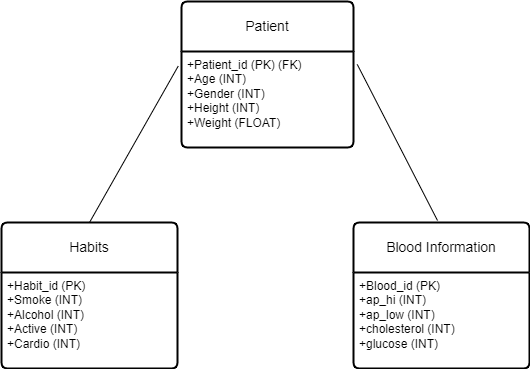

The diagram above was exported from draw.io. Its source (the exported page's mxGraphModel, read from the mxfile embedded in the PNG):
<mxGraphModel dx="1450" dy="580" grid="0" gridSize="10" guides="1" tooltips="1" connect="1" arrows="1" fold="1" page="0" pageScale="1" pageWidth="850" pageHeight="1100" math="0" shadow="0">
  <root>
    <mxCell id="0" />
    <mxCell id="1" parent="0" />
    <mxCell id="lQbvDNomv9ATZkCUnDh2-1" value="Patient" style="swimlane;childLayout=stackLayout;horizontal=1;startSize=50;horizontalStack=0;rounded=1;fontSize=14;fontStyle=0;strokeWidth=2;resizeParent=0;resizeLast=1;shadow=0;dashed=0;align=center;arcSize=4;whiteSpace=wrap;html=1;" vertex="1" parent="1">
      <mxGeometry x="-77" y="16" width="172" height="146" as="geometry" />
    </mxCell>
    <mxCell id="lQbvDNomv9ATZkCUnDh2-2" value="+Patient_id (PK) (FK)&lt;br&gt;+Age (INT)&lt;br&gt;+Gender (INT)&lt;br&gt;+Height (INT)&lt;br&gt;+Weight (FLOAT)" style="align=left;strokeColor=none;fillColor=none;spacingLeft=4;fontSize=12;verticalAlign=top;resizable=0;rotatable=0;part=1;html=1;" vertex="1" parent="lQbvDNomv9ATZkCUnDh2-1">
      <mxGeometry y="50" width="172" height="96" as="geometry" />
    </mxCell>
    <mxCell id="lQbvDNomv9ATZkCUnDh2-5" value="Blood Information" style="swimlane;childLayout=stackLayout;horizontal=1;startSize=50;horizontalStack=0;rounded=1;fontSize=14;fontStyle=0;strokeWidth=2;resizeParent=0;resizeLast=1;shadow=0;dashed=0;align=center;arcSize=4;whiteSpace=wrap;html=1;" vertex="1" parent="1">
      <mxGeometry x="95" y="237" width="176" height="146" as="geometry" />
    </mxCell>
    <mxCell id="lQbvDNomv9ATZkCUnDh2-6" value="+Blood_id (PK)&lt;br&gt;+ap_hi (INT)&lt;br&gt;+ap_low (INT)&lt;br&gt;+cholesterol (INT)&lt;br&gt;+glucose (INT)" style="align=left;strokeColor=none;fillColor=none;spacingLeft=4;fontSize=12;verticalAlign=top;resizable=0;rotatable=0;part=1;html=1;" vertex="1" parent="lQbvDNomv9ATZkCUnDh2-5">
      <mxGeometry y="50" width="176" height="96" as="geometry" />
    </mxCell>
    <mxCell id="lQbvDNomv9ATZkCUnDh2-7" value="Habits" style="swimlane;childLayout=stackLayout;horizontal=1;startSize=50;horizontalStack=0;rounded=1;fontSize=14;fontStyle=0;strokeWidth=2;resizeParent=0;resizeLast=1;shadow=0;dashed=0;align=center;arcSize=4;whiteSpace=wrap;html=1;" vertex="1" parent="1">
      <mxGeometry x="-257" y="237" width="176" height="146" as="geometry" />
    </mxCell>
    <mxCell id="lQbvDNomv9ATZkCUnDh2-8" value="+Habit_id (PK)&lt;br&gt;+Smoke (INT)&lt;br&gt;+Alcohol (INT)&lt;br&gt;+Active (INT)&lt;br&gt;+Cardio (INT)" style="align=left;strokeColor=none;fillColor=none;spacingLeft=4;fontSize=12;verticalAlign=top;resizable=0;rotatable=0;part=1;html=1;" vertex="1" parent="lQbvDNomv9ATZkCUnDh2-7">
      <mxGeometry y="50" width="176" height="96" as="geometry" />
    </mxCell>
    <mxCell id="lQbvDNomv9ATZkCUnDh2-11" value="" style="endArrow=none;html=1;rounded=0;fontSize=12;startSize=8;endSize=8;curved=1;entryX=-0.019;entryY=0.152;entryDx=0;entryDy=0;entryPerimeter=0;exitX=0.5;exitY=0;exitDx=0;exitDy=0;" edge="1" parent="1" source="lQbvDNomv9ATZkCUnDh2-7" target="lQbvDNomv9ATZkCUnDh2-2">
      <mxGeometry relative="1" as="geometry">
        <mxPoint x="-197" y="236" as="sourcePoint" />
        <mxPoint x="-37" y="236" as="targetPoint" />
      </mxGeometry>
    </mxCell>
    <mxCell id="lQbvDNomv9ATZkCUnDh2-12" value="" style="endArrow=none;html=1;rounded=0;fontSize=12;startSize=8;endSize=8;curved=1;entryX=1.022;entryY=0.135;entryDx=0;entryDy=0;entryPerimeter=0;exitX=0.5;exitY=0;exitDx=0;exitDy=0;" edge="1" parent="1" target="lQbvDNomv9ATZkCUnDh2-2">
      <mxGeometry relative="1" as="geometry">
        <mxPoint x="179" y="235" as="sourcePoint" />
        <mxPoint x="264" y="95" as="targetPoint" />
      </mxGeometry>
    </mxCell>
  </root>
</mxGraphModel>